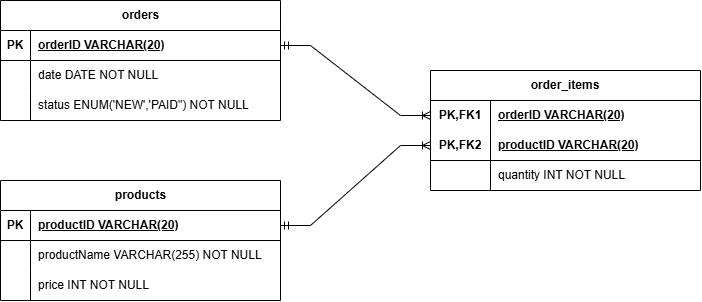

The diagram above was exported from draw.io. Its source (the exported page's mxGraphModel, read from the mxfile embedded in the PNG):
<mxGraphModel dx="2304" dy="751" grid="1" gridSize="10" guides="1" tooltips="1" connect="1" arrows="1" fold="1" page="1" pageScale="1" pageWidth="827" pageHeight="1169" math="0" shadow="0">
  <root>
    <mxCell id="0" />
    <mxCell id="1" parent="0" />
    <mxCell id="9VP12VGIO49TKDAjmGBw-1" parent="1" style="shape=table;startSize=30;container=1;collapsible=1;childLayout=tableLayout;fixedRows=1;rowLines=0;fontStyle=1;align=center;resizeLast=1;html=1;" value="orders" vertex="1">
      <mxGeometry height="120" width="280" x="-240" y="60" as="geometry" />
    </mxCell>
    <mxCell id="9VP12VGIO49TKDAjmGBw-2" parent="9VP12VGIO49TKDAjmGBw-1" style="shape=tableRow;horizontal=0;startSize=0;swimlaneHead=0;swimlaneBody=0;fillColor=none;collapsible=0;dropTarget=0;points=[[0,0.5],[1,0.5]];portConstraint=eastwest;top=0;left=0;right=0;bottom=1;" value="" vertex="1">
      <mxGeometry height="30" width="280" y="30" as="geometry" />
    </mxCell>
    <mxCell id="9VP12VGIO49TKDAjmGBw-3" parent="9VP12VGIO49TKDAjmGBw-2" style="shape=partialRectangle;connectable=0;fillColor=none;top=0;left=0;bottom=0;right=0;fontStyle=1;overflow=hidden;whiteSpace=wrap;html=1;" value="PK" vertex="1">
      <mxGeometry height="30" width="30" as="geometry">
        <mxRectangle height="30" width="30" as="alternateBounds" />
      </mxGeometry>
    </mxCell>
    <mxCell id="9VP12VGIO49TKDAjmGBw-4" parent="9VP12VGIO49TKDAjmGBw-2" style="shape=partialRectangle;connectable=0;fillColor=none;top=0;left=0;bottom=0;right=0;align=left;spacingLeft=6;fontStyle=5;overflow=hidden;whiteSpace=wrap;html=1;" value="orderID VARCHAR(20)" vertex="1">
      <mxGeometry height="30" width="250" x="30" as="geometry">
        <mxRectangle height="30" width="250" as="alternateBounds" />
      </mxGeometry>
    </mxCell>
    <mxCell id="9VP12VGIO49TKDAjmGBw-5" parent="9VP12VGIO49TKDAjmGBw-1" style="shape=tableRow;horizontal=0;startSize=0;swimlaneHead=0;swimlaneBody=0;fillColor=none;collapsible=0;dropTarget=0;points=[[0,0.5],[1,0.5]];portConstraint=eastwest;top=0;left=0;right=0;bottom=0;" value="" vertex="1">
      <mxGeometry height="30" width="280" y="60" as="geometry" />
    </mxCell>
    <mxCell id="9VP12VGIO49TKDAjmGBw-6" parent="9VP12VGIO49TKDAjmGBw-5" style="shape=partialRectangle;connectable=0;fillColor=none;top=0;left=0;bottom=0;right=0;editable=1;overflow=hidden;whiteSpace=wrap;html=1;" value="" vertex="1">
      <mxGeometry height="30" width="30" as="geometry">
        <mxRectangle height="30" width="30" as="alternateBounds" />
      </mxGeometry>
    </mxCell>
    <mxCell id="9VP12VGIO49TKDAjmGBw-7" parent="9VP12VGIO49TKDAjmGBw-5" style="shape=partialRectangle;connectable=0;fillColor=none;top=0;left=0;bottom=0;right=0;align=left;spacingLeft=6;overflow=hidden;whiteSpace=wrap;html=1;" value="date DATE NOT NULL" vertex="1">
      <mxGeometry height="30" width="250" x="30" as="geometry">
        <mxRectangle height="30" width="250" as="alternateBounds" />
      </mxGeometry>
    </mxCell>
    <mxCell id="9VP12VGIO49TKDAjmGBw-8" parent="9VP12VGIO49TKDAjmGBw-1" style="shape=tableRow;horizontal=0;startSize=0;swimlaneHead=0;swimlaneBody=0;fillColor=none;collapsible=0;dropTarget=0;points=[[0,0.5],[1,0.5]];portConstraint=eastwest;top=0;left=0;right=0;bottom=0;" value="" vertex="1">
      <mxGeometry height="30" width="280" y="90" as="geometry" />
    </mxCell>
    <mxCell id="9VP12VGIO49TKDAjmGBw-9" parent="9VP12VGIO49TKDAjmGBw-8" style="shape=partialRectangle;connectable=0;fillColor=none;top=0;left=0;bottom=0;right=0;editable=1;overflow=hidden;whiteSpace=wrap;html=1;" value="" vertex="1">
      <mxGeometry height="30" width="30" as="geometry">
        <mxRectangle height="30" width="30" as="alternateBounds" />
      </mxGeometry>
    </mxCell>
    <mxCell id="9VP12VGIO49TKDAjmGBw-10" parent="9VP12VGIO49TKDAjmGBw-8" style="shape=partialRectangle;connectable=0;fillColor=none;top=0;left=0;bottom=0;right=0;align=left;spacingLeft=6;overflow=hidden;whiteSpace=wrap;html=1;" value="status ENUM('NEW','PAID&quot;) NOT NULL" vertex="1">
      <mxGeometry height="30" width="250" x="30" as="geometry">
        <mxRectangle height="30" width="250" as="alternateBounds" />
      </mxGeometry>
    </mxCell>
    <mxCell id="9VP12VGIO49TKDAjmGBw-14" parent="1" style="shape=table;startSize=30;container=1;collapsible=1;childLayout=tableLayout;fixedRows=1;rowLines=0;fontStyle=1;align=center;resizeLast=1;html=1;" value="products" vertex="1">
      <mxGeometry height="120" width="280" x="-240" y="240" as="geometry" />
    </mxCell>
    <mxCell id="9VP12VGIO49TKDAjmGBw-15" parent="9VP12VGIO49TKDAjmGBw-14" style="shape=tableRow;horizontal=0;startSize=0;swimlaneHead=0;swimlaneBody=0;fillColor=none;collapsible=0;dropTarget=0;points=[[0,0.5],[1,0.5]];portConstraint=eastwest;top=0;left=0;right=0;bottom=1;" value="" vertex="1">
      <mxGeometry height="30" width="280" y="30" as="geometry" />
    </mxCell>
    <mxCell id="9VP12VGIO49TKDAjmGBw-16" parent="9VP12VGIO49TKDAjmGBw-15" style="shape=partialRectangle;connectable=0;fillColor=none;top=0;left=0;bottom=0;right=0;fontStyle=1;overflow=hidden;whiteSpace=wrap;html=1;" value="PK" vertex="1">
      <mxGeometry height="30" width="30" as="geometry">
        <mxRectangle height="30" width="30" as="alternateBounds" />
      </mxGeometry>
    </mxCell>
    <mxCell id="9VP12VGIO49TKDAjmGBw-17" parent="9VP12VGIO49TKDAjmGBw-15" style="shape=partialRectangle;connectable=0;fillColor=none;top=0;left=0;bottom=0;right=0;align=left;spacingLeft=6;fontStyle=5;overflow=hidden;whiteSpace=wrap;html=1;" value="productID VARCHAR(20)" vertex="1">
      <mxGeometry height="30" width="250" x="30" as="geometry">
        <mxRectangle height="30" width="250" as="alternateBounds" />
      </mxGeometry>
    </mxCell>
    <mxCell id="9VP12VGIO49TKDAjmGBw-18" parent="9VP12VGIO49TKDAjmGBw-14" style="shape=tableRow;horizontal=0;startSize=0;swimlaneHead=0;swimlaneBody=0;fillColor=none;collapsible=0;dropTarget=0;points=[[0,0.5],[1,0.5]];portConstraint=eastwest;top=0;left=0;right=0;bottom=0;" value="" vertex="1">
      <mxGeometry height="30" width="280" y="60" as="geometry" />
    </mxCell>
    <mxCell id="9VP12VGIO49TKDAjmGBw-19" parent="9VP12VGIO49TKDAjmGBw-18" style="shape=partialRectangle;connectable=0;fillColor=none;top=0;left=0;bottom=0;right=0;editable=1;overflow=hidden;whiteSpace=wrap;html=1;" value="" vertex="1">
      <mxGeometry height="30" width="30" as="geometry">
        <mxRectangle height="30" width="30" as="alternateBounds" />
      </mxGeometry>
    </mxCell>
    <mxCell id="9VP12VGIO49TKDAjmGBw-20" parent="9VP12VGIO49TKDAjmGBw-18" style="shape=partialRectangle;connectable=0;fillColor=none;top=0;left=0;bottom=0;right=0;align=left;spacingLeft=6;overflow=hidden;whiteSpace=wrap;html=1;" value="productName VARCHAR(255) NOT NULL" vertex="1">
      <mxGeometry height="30" width="250" x="30" as="geometry">
        <mxRectangle height="30" width="250" as="alternateBounds" />
      </mxGeometry>
    </mxCell>
    <mxCell id="9VP12VGIO49TKDAjmGBw-21" parent="9VP12VGIO49TKDAjmGBw-14" style="shape=tableRow;horizontal=0;startSize=0;swimlaneHead=0;swimlaneBody=0;fillColor=none;collapsible=0;dropTarget=0;points=[[0,0.5],[1,0.5]];portConstraint=eastwest;top=0;left=0;right=0;bottom=0;" value="" vertex="1">
      <mxGeometry height="30" width="280" y="90" as="geometry" />
    </mxCell>
    <mxCell id="9VP12VGIO49TKDAjmGBw-22" parent="9VP12VGIO49TKDAjmGBw-21" style="shape=partialRectangle;connectable=0;fillColor=none;top=0;left=0;bottom=0;right=0;editable=1;overflow=hidden;whiteSpace=wrap;html=1;" value="" vertex="1">
      <mxGeometry height="30" width="30" as="geometry">
        <mxRectangle height="30" width="30" as="alternateBounds" />
      </mxGeometry>
    </mxCell>
    <mxCell id="9VP12VGIO49TKDAjmGBw-23" parent="9VP12VGIO49TKDAjmGBw-21" style="shape=partialRectangle;connectable=0;fillColor=none;top=0;left=0;bottom=0;right=0;align=left;spacingLeft=6;overflow=hidden;whiteSpace=wrap;html=1;" value="price INT NOT NULL" vertex="1">
      <mxGeometry height="30" width="250" x="30" as="geometry">
        <mxRectangle height="30" width="250" as="alternateBounds" />
      </mxGeometry>
    </mxCell>
    <mxCell id="9VP12VGIO49TKDAjmGBw-27" parent="1" style="shape=table;startSize=30;container=1;collapsible=1;childLayout=tableLayout;fixedRows=1;rowLines=0;fontStyle=1;align=center;resizeLast=1;html=1;whiteSpace=wrap;" value="order_items" vertex="1">
      <mxGeometry height="120" width="270" x="190" y="130" as="geometry" />
    </mxCell>
    <mxCell id="9VP12VGIO49TKDAjmGBw-28" parent="9VP12VGIO49TKDAjmGBw-27" style="shape=tableRow;horizontal=0;startSize=0;swimlaneHead=0;swimlaneBody=0;fillColor=none;collapsible=0;dropTarget=0;points=[[0,0.5],[1,0.5]];portConstraint=eastwest;top=0;left=0;right=0;bottom=0;html=1;" value="" vertex="1">
      <mxGeometry height="30" width="270" y="30" as="geometry" />
    </mxCell>
    <mxCell id="9VP12VGIO49TKDAjmGBw-29" parent="9VP12VGIO49TKDAjmGBw-28" style="shape=partialRectangle;connectable=0;fillColor=none;top=0;left=0;bottom=0;right=0;fontStyle=1;overflow=hidden;html=1;whiteSpace=wrap;" value="PK,FK1" vertex="1">
      <mxGeometry height="30" width="60" as="geometry">
        <mxRectangle height="30" width="60" as="alternateBounds" />
      </mxGeometry>
    </mxCell>
    <mxCell id="9VP12VGIO49TKDAjmGBw-30" parent="9VP12VGIO49TKDAjmGBw-28" style="shape=partialRectangle;connectable=0;fillColor=none;top=0;left=0;bottom=0;right=0;align=left;spacingLeft=6;fontStyle=5;overflow=hidden;html=1;whiteSpace=wrap;" value="orderID VARCHAR(20)" vertex="1">
      <mxGeometry height="30" width="210" x="60" as="geometry">
        <mxRectangle height="30" width="210" as="alternateBounds" />
      </mxGeometry>
    </mxCell>
    <mxCell id="9VP12VGIO49TKDAjmGBw-31" parent="9VP12VGIO49TKDAjmGBw-27" style="shape=tableRow;horizontal=0;startSize=0;swimlaneHead=0;swimlaneBody=0;fillColor=none;collapsible=0;dropTarget=0;points=[[0,0.5],[1,0.5]];portConstraint=eastwest;top=0;left=0;right=0;bottom=1;html=1;" value="" vertex="1">
      <mxGeometry height="30" width="270" y="60" as="geometry" />
    </mxCell>
    <mxCell id="9VP12VGIO49TKDAjmGBw-32" parent="9VP12VGIO49TKDAjmGBw-31" style="shape=partialRectangle;connectable=0;fillColor=none;top=0;left=0;bottom=0;right=0;fontStyle=1;overflow=hidden;html=1;whiteSpace=wrap;" value="PK,FK2" vertex="1">
      <mxGeometry height="30" width="60" as="geometry">
        <mxRectangle height="30" width="60" as="alternateBounds" />
      </mxGeometry>
    </mxCell>
    <mxCell id="9VP12VGIO49TKDAjmGBw-33" parent="9VP12VGIO49TKDAjmGBw-31" style="shape=partialRectangle;connectable=0;fillColor=none;top=0;left=0;bottom=0;right=0;align=left;spacingLeft=6;fontStyle=5;overflow=hidden;html=1;whiteSpace=wrap;" value="productID VARCHAR(20)" vertex="1">
      <mxGeometry height="30" width="210" x="60" as="geometry">
        <mxRectangle height="30" width="210" as="alternateBounds" />
      </mxGeometry>
    </mxCell>
    <mxCell id="9VP12VGIO49TKDAjmGBw-34" parent="9VP12VGIO49TKDAjmGBw-27" style="shape=tableRow;horizontal=0;startSize=0;swimlaneHead=0;swimlaneBody=0;fillColor=none;collapsible=0;dropTarget=0;points=[[0,0.5],[1,0.5]];portConstraint=eastwest;top=0;left=0;right=0;bottom=0;html=1;" value="" vertex="1">
      <mxGeometry height="30" width="270" y="90" as="geometry" />
    </mxCell>
    <mxCell id="9VP12VGIO49TKDAjmGBw-35" parent="9VP12VGIO49TKDAjmGBw-34" style="shape=partialRectangle;connectable=0;fillColor=none;top=0;left=0;bottom=0;right=0;editable=1;overflow=hidden;html=1;whiteSpace=wrap;" value="" vertex="1">
      <mxGeometry height="30" width="60" as="geometry">
        <mxRectangle height="30" width="60" as="alternateBounds" />
      </mxGeometry>
    </mxCell>
    <mxCell id="9VP12VGIO49TKDAjmGBw-36" parent="9VP12VGIO49TKDAjmGBw-34" style="shape=partialRectangle;connectable=0;fillColor=none;top=0;left=0;bottom=0;right=0;align=left;spacingLeft=6;overflow=hidden;html=1;whiteSpace=wrap;" value="quantity INT NOT NULL" vertex="1">
      <mxGeometry height="30" width="210" x="60" as="geometry">
        <mxRectangle height="30" width="210" as="alternateBounds" />
      </mxGeometry>
    </mxCell>
    <mxCell id="9VP12VGIO49TKDAjmGBw-46" edge="1" parent="1" source="9VP12VGIO49TKDAjmGBw-2" style="edgeStyle=entityRelationEdgeStyle;fontSize=12;html=1;endArrow=ERoneToMany;rounded=0;startArrow=ERmandOne;startFill=0;" target="9VP12VGIO49TKDAjmGBw-28" value="">
      <mxGeometry height="100" relative="1" width="100" x="-0.0001" as="geometry">
        <mxPoint x="70" y="360" as="sourcePoint" />
        <mxPoint x="170" y="260" as="targetPoint" />
      </mxGeometry>
    </mxCell>
    <mxCell id="9VP12VGIO49TKDAjmGBw-47" edge="1" parent="1" source="9VP12VGIO49TKDAjmGBw-15" style="edgeStyle=entityRelationEdgeStyle;fontSize=12;html=1;endArrow=ERoneToMany;endFill=0;rounded=0;startArrow=ERmandOne;startFill=0;" target="9VP12VGIO49TKDAjmGBw-31" value="">
      <mxGeometry height="100" relative="1" width="100" x="-0.0023" as="geometry">
        <mxPoint x="70" y="360" as="sourcePoint" />
        <mxPoint x="170" y="260" as="targetPoint" />
      </mxGeometry>
    </mxCell>
  </root>
</mxGraphModel>